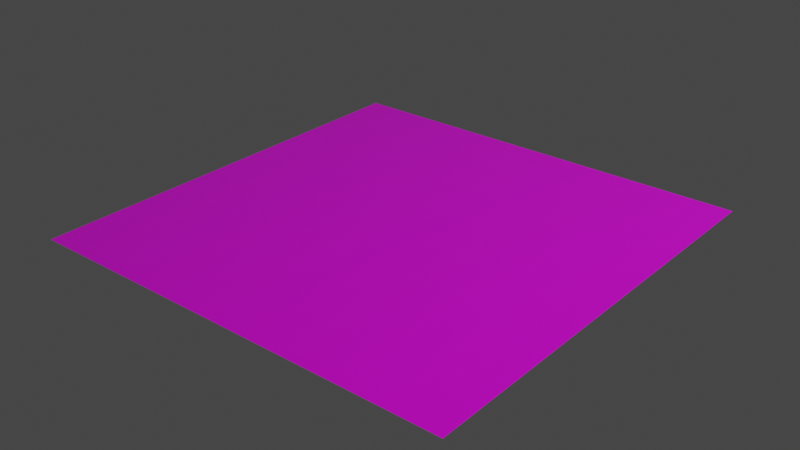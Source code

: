 # Source: ground_texturing.blend  (saved by Blender 3.4.6; exported with 4.5.12 LTS)
import bpy
from mathutils import Matrix  # noqa: F401  (used for matrix-valued properties, if any)

bpy.ops.wm.read_factory_settings(use_empty=True)
scene = bpy.context.scene
scene.name = 'Scene'

# ---- collections
col_collection = bpy.data.collections.new('Collection'); scene.collection.children.link(col_collection)

# ---- images (referenced by path relative to the original .blend; pixels are not part of the script)
import os
ASSET_DIR = os.environ.get("B2B_ASSET_DIR", "")  # directory of the original .blend (textures are referenced by path, not embedded)
HERE = os.path.dirname(os.path.abspath(__file__))  # packed textures are extracted next to this script under _unpacked/

def load_image(name, relpath, width, height, colorspace="sRGB"):
    """Load a texture the original file referenced (path relative to the .blend, or extracted next to this script)."""
    p = next((c for c in (os.path.join(HERE, relpath), os.path.join(ASSET_DIR, relpath)) if relpath and os.path.exists(c)), "")
    if p:
        img = bpy.data.images.load(p, check_existing=True)
        img.name = name
    else:  # same state as the original file: an image datablock whose file is absent (Cycles renders it pink)
        img = bpy.data.images.new(name, width, height)
        img.source = "FILE"
        img.filepath = "//" + (relpath or name)
    img.colorspace_settings.name = colorspace
    return img
img_asphalt_bump_jpg = load_image('asphalt_bump.jpg', 'asphalt_bump.jpg', 1024, 1024, 'Non-Color')
img_asphalt_spec_jpg = load_image('asphalt_spec.jpg', 'asphalt_spec.jpg', 1024, 1024, 'Non-Color')
img_asphalt_col_jpg = load_image('asphalt_col.jpg', 'asphalt_col.jpg', 1024, 1024, 'sRGB')

# ---- materials (node trees are filled in below, after node groups)
mat_ground = bpy.data.materials.new('ground')
mat_ground.use_transparent_shadow = False

# ---- material node trees
mat_ground.use_nodes = True; mat_ground.node_tree.nodes.clear()
_N = mat_ground.node_tree.nodes; _L = mat_ground.node_tree.links
n0 = _N.new('ShaderNodeBsdfPrincipled'); n0.name = 'Principled BSDF'; n0.location = (10, 300)
n0.width = 277
n0.distribution = 'GGX'
n0.subsurface_method = 'RANDOM_WALK_SKIN'
n0.inputs[3].default_value = 1.51
n0.inputs[27].default_value = (0.0, 0.0, 0.0, 1.0)
n0.inputs[28].default_value = 1.0
n1 = _N.new('ShaderNodeOutputMaterial'); n1.name = 'Material Output'; n1.location = (435, 262)
n2 = _N.new('ShaderNodeBump'); n2.name = 'Bump'; n2.location = (-184, -413)
n2.inputs[1].default_value = 1.0
n2.inputs[2].default_value = 1.0
n3 = _N.new('ShaderNodeTexImage'); n3.name = 'Image Texture.002'; n3.location = (-526, -278)
n3.image = img_asphalt_bump_jpg
n4 = _N.new('ShaderNodeTexImage'); n4.name = 'Image Texture.003'; n4.location = (-525, 41)
n4.image = img_asphalt_spec_jpg
n5 = _N.new('ShaderNodeTexImage'); n5.name = 'Image Texture'; n5.location = (-523, 342)
n5.image = img_asphalt_col_jpg
_L.new(n0.outputs[0], n1.inputs[0])
_L.new(n3.outputs[0], n2.inputs[3])
_L.new(n2.outputs[0], n0.inputs[5])
_L.new(n5.outputs[0], n0.inputs[0])
_L.new(n4.outputs[0], n0.inputs[2])
n1.is_active_output = True

# ---- world
world_world = bpy.data.worlds.new('World'); scene.world = world_world
world_world.use_nodes = True; world_world.node_tree.nodes.clear()
_N = world_world.node_tree.nodes; _L = world_world.node_tree.links
n0 = _N.new('ShaderNodeOutputWorld'); n0.name = 'World Output'; n0.location = (300, 300)
n1 = _N.new('ShaderNodeBackground'); n1.name = 'Background'; n1.location = (10, 300)
n1.inputs[0].default_value = (0.05088, 0.05088, 0.05088, 1.0)
_L.new(n1.outputs[0], n0.inputs[0])
n0.is_active_output = True
world_world.color = (0.05088, 0.05088, 0.05088)
world_world.use_sun_shadow = False
world_world.sun_shadow_jitter_overblur = 0.0

# ---- cameras
cam_camera = bpy.data.cameras.new('Camera')
cam_camera.clip_end = 100.0
cam_camera.lens = 50.0
cam_camera.ortho_scale = 7.314

# ---- lights
light_light = bpy.data.lights.new('Light', 'POINT')
light_light.transmission_factor = 0.0
light_light.energy = 1000.0
light_light.shadow_soft_size = 0.1
light_light.shadow_maximum_resolution = 0.006
light_light.use_absolute_resolution = True

# ---- meshes
me_plane = bpy.data.meshes.new('Plane')
me_plane.from_pydata([(-1.0, -1.0, 0.0), (1.0, -1.0, 0.0), (-1.0, 1.0, 0.0), (1.0, 1.0, 0.0)], [], [(0, 1, 3, 2)])
_uv = me_plane.uv_layers.new(name='UVMap')
_uv.uv.foreach_set('vector', [0.0, 0.0, 1.0, 0.0, 1.0, 1.0, 0.0, 1.0])
me_plane.materials.append(mat_ground)
me_plane.update()

# ---- objects
ob_light = bpy.data.objects.new('Light', light_light)
ob_camera = bpy.data.objects.new('Camera', cam_camera)
ob_plane = bpy.data.objects.new('Plane', me_plane)

# ---- transforms, parenting, visibility, modifiers, constraints
ob_light.location = (4.076, 1.005, 5.904)
ob_light.rotation_euler = (0.6503, 0.05522, 1.866)
ob_light.lock_rotations_4d = False
ob_light.empty_display_type = 'ARROWS'
ob_light.color = (0.0, 0.0, 0.0, 0.0)
ob_light.lineart.crease_threshold = 0.0
ob_camera.location = (7.359, -6.926, 4.958)
ob_camera.rotation_euler = (1.109, 0.0, 0.8149)
ob_camera.lock_rotations_4d = False
ob_camera.empty_display_type = 'ARROWS'
ob_camera.color = (0.0, 0.0, 0.0, 0.0)
ob_camera.display_type = 'WIRE'
ob_camera.lineart.crease_threshold = 0.0
ob_plane.location = (0.0, 0.0, 0.0)

# ---- collection membership
col_collection.objects.link(ob_light)
col_collection.objects.link(ob_camera)
col_collection.objects.link(ob_plane)

# ---- scene / render settings (as saved in the file)
scene.frame_start = 1; scene.frame_end = 250; scene.frame_set(44)
scene.render.engine = 'BLENDER_EEVEE_NEXT'
scene.cycles.sampling_pattern = 'TABULATED_SOBOL'
scene.cycles.use_light_tree = False
scene.eevee.use_raytracing = True
scene.view_settings.view_transform = 'Filmic'
bpy.context.view_layer.update()

# ---- added for rendering (the .blend has no active camera): camera
cam_auto = bpy.data.cameras.new('AutoCamera')
cam_auto.lens = 50.0
cam_auto.sensor_width = 36.0
cam_auto.clip_end = 1000.0
ob_auto_camera = bpy.data.objects.new('AutoCamera', cam_auto)
scene.collection.objects.link(ob_auto_camera)
ob_auto_camera.location = (2.61693, -3.14032, 2.09354)
ob_auto_camera.rotation_euler = (1.09748, -7.21219e-08, 0.694738)
scene.camera = ob_auto_camera
bpy.context.view_layer.update()
